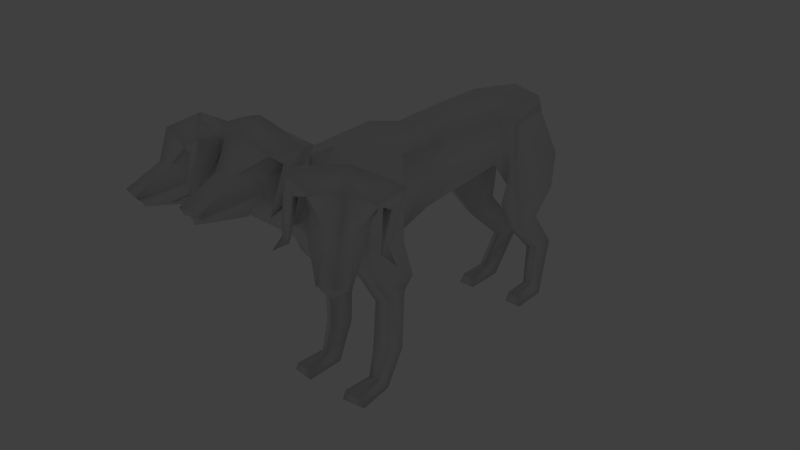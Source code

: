 # Source: cerberus.blend  (saved by Blender 2.62.0; exported with 4.5.12 LTS)
import bpy
from mathutils import Matrix  # noqa: F401  (used for matrix-valued properties, if any)

bpy.ops.wm.read_factory_settings(use_empty=True)
scene = bpy.context.scene
scene.name = 'Scene'

# ---- collections
col_collection_1 = bpy.data.collections.new('Collection 1'); scene.collection.children.link(col_collection_1)
col_collection_2 = bpy.data.collections.new('Collection 2'); scene.collection.children.link(col_collection_2)
col_collection_10 = bpy.data.collections.new('Collection 10'); scene.collection.children.link(col_collection_10)
col_collection_10.hide_render = True
col_collection_10.hide_viewport = True

# ---- materials (node trees are filled in below, after node groups)
mat_material_001 = bpy.data.materials.new('Material.001')
mat_material_001.alpha_threshold = 0.0
mat_material_001.use_transparent_shadow = False
mat_material_001.roughness = 0.5
mat_material_001.line_color = (0.0, 0.0, 0.0, 1.0)

# ---- material node trees

# ---- world
world_world = bpy.data.worlds.new('World'); scene.world = world_world
world_world.color = (0.05088, 0.05088, 0.05088)
world_world.use_sun_shadow = False
world_world.sun_shadow_jitter_overblur = 0.0
world_world.cycles.sampling_method = 'MANUAL'
world_world.cycles.sample_map_resolution = 256

# ---- cameras
cam_camera = bpy.data.cameras.new('Camera')
cam_camera.clip_end = 100.0
cam_camera.lens = 35.0
cam_camera.sensor_width = 32.0
cam_camera.sensor_height = 18.0
cam_camera.ortho_scale = 7.314
cam_camera.dof.focus_distance = 0.0
cam_camera.dof.aperture_fstop = 128.0

# ---- lights
light_lamp = bpy.data.lights.new('Lamp', 'POINT')
light_lamp.transmission_factor = 0.0
light_lamp.cutoff_distance = 30.0
light_lamp.energy = 100.0
light_lamp.shadow_buffer_clip_start = 1.001
light_lamp.shadow_soft_size = 1.0
light_lamp.shadow_maximum_resolution = 0.006
light_lamp.use_absolute_resolution = True
light_lamp.cycles.use_multiple_importance_sampling = False

# ---- meshes
me_cube_004 = bpy.data.meshes.new('Cube.004')
me_cube_004.from_pydata([(-6.439, 13.5, -2.905), (6.439, 13.5, -2.905), (-6.413, 15.25, 6.134), (6.413, 15.25, 6.134), (-4.324, 23.99, 6.424), (4.324, 23.99, 6.424), (-3.812, 24.55, 0.6046), (3.812, 24.55, 0.6046), (-8.151, 23.22, -0.3001), (8.151, 23.22, -0.3001), (-5.658, 22.54, 5.671), (5.658, 22.54, 5.671), (-6.088, 16.13, 5.598), (6.088, 16.13, 5.598), (-7.736, 14.13, -3.432), (7.736, 14.13, -3.432), (-5.11, 19.37, -12.48), (5.11, 19.37, -12.48), (-5.839, 22.65, -11.21), (5.839, 22.65, -11.21), (-3.238, 23.59, -10.82), (3.238, 23.59, -10.82), (-3.69, 18.94, -12.73), (3.69, 18.94, -12.73), (-3.994, 23.17, -23.78), (3.994, 23.17, -23.78), (-3.545, 25.85, -25.97), (3.545, 25.85, -25.97), (-5.772, 25.27, -25.97), (5.772, 25.27, -25.97), (-5.149, 23.51, -23.91), (5.149, 23.51, -23.91), (-5.35, 19.51, -24.17), (5.35, 19.51, -24.17), (-6.12, 19.36, -25.97), (6.12, 19.36, -25.97), (-3.358, 19.39, -25.97), (3.358, 19.39, -25.97), (-3.755, 19.57, -24.25), (3.755, 19.57, -24.25), (-2.357, 29.72, -17.94), (2.357, 29.72, -17.94), (-2.874, 25.15, -18.37), (2.874, 25.15, -18.37), (-4.923, 28.55, -17.9), (4.923, 28.55, -17.9), (-4.217, 25.78, -18.28), (4.217, 25.78, -18.28), (-4.725, 14.95, -7.004), (4.725, 14.95, -7.004), (-7.473, 15.78, -6.852), (7.473, 15.78, -6.852), (-8.276, 22.52, -5.568), (8.276, 22.52, -5.568), (-3.256, 24.3, -5.639), (3.256, 24.3, -5.639), (2.764, -18.5, -2.973), (0.0, -18.48, -3.82), (0.0, -13.92, 8.659), (0.0, -7.914, 10.44), (0.0, -5.341, -5.901), (-5.728, -7.866, 7.3), (5.728, -7.866, 7.3), (-4.095, -6.703, -4.315), (4.095, -6.703, -4.315), (-5.456, 11.64, 0.3355), (5.456, 11.64, 0.3355), (-5.301, 12.62, 7.188), (5.301, 12.62, 7.188), (0.0, 14.27, -1.359), (0.0, 13.48, 9.977), (-8.494, -10.59, -2.834), (8.494, -10.59, -2.834), (-7.302, -9.464, 4.267), (7.302, -9.464, 4.267), (-6.903, -15.88, 5.517), (6.903, -15.88, 5.517), (-7.882, -16.22, -2.096), (7.882, -16.22, -2.096), (-6.238, -10.86, -12.26), (6.238, -10.86, -12.26), (-6.545, -8.373, -11.34), (6.545, -8.373, -11.34), (-3.814, -7.805, -11.22), (3.814, -7.805, -11.22), (-4.307, -11.54, -12.49), (4.307, -11.54, -12.49), (-4.196, -12.83, -23.72), (4.196, -12.83, -23.72), (-3.619, -10.87, -25.73), (3.619, -10.87, -25.73), (-5.913, -10.97, -25.73), (5.913, -10.97, -25.73), (-5.585, -12.39, -23.97), (5.585, -12.39, -23.97), (-6.099, -16.61, -24.33), (6.099, -16.61, -24.33), (-6.795, -16.52, -25.73), (6.795, -16.52, -25.73), (-3.246, -16.98, -25.73), (3.246, -16.98, -25.73), (-3.649, -16.8, -24.15), (3.649, -16.8, -24.15), (-3.5, -8.516, -19.91), (3.5, -8.516, -19.91), (-4.025, -11.83, -19.77), (4.025, -11.83, -19.77), (-6.79, -9.028, -19.69), (6.79, -9.028, -19.69), (-6.001, -10.9, -19.7), (6.001, -10.9, -19.7), (-4.073, -15.43, -5.886), (4.073, -15.43, -5.886), (-7.225, -14.11, -7.79), (7.225, -14.11, -7.79), (-8.797, -9.256, -7.801), (8.797, -9.256, -7.801), (-3.631, -7.232, -8.781), (3.631, -7.232, -8.781), (-2.426, 24.87, -0.3242), (2.426, 24.87, -0.3242), (-3.702, 24.53, 7.261), (3.702, 24.53, 7.261), (0.0, 25.22, -0.3685), (0.0, 23.42, 8.659), (0.0, 25.05, 7.723), (0.0, 25.44, 4.032), (-2.002, 24.95, 7.094), (2.002, 24.95, 7.094), (-2.088, 25.57, 4.263), (2.088, 25.57, 4.263), (-1.441, 27.87, 2.048), (1.441, 27.87, 2.048), (-1.121, 29.08, 3.006), (1.121, 29.08, 3.006), (0.0, 27.19, 2.126), (0.0, 29.34, 3.299), (0.0, 32.95, -6.967), (0.0, 31.63, -7.082), (-0.6403, 32.68, -6.945), (0.6403, 32.68, -6.945), (-0.7614, 32.07, -7.177), (0.7614, 32.07, -7.177), (-5.286, 2.419, 0.2233), (5.286, 2.419, 0.2233), (-4.69, 1.206, 6.688), (4.69, 1.206, 6.688), (0.0, 2.807, -5.234), (0.0, 1.065, 8.239), (3.867, -22.26, 9.351), (3.266, -27.68, 7.733), (1.543, -29.83, 9.984), (3.802, -27.11, 11.96), (1.84, -34.99, 6.734), (1.349, -35.27, 7.048), (0.0, -29.59, 14.35), (3.322e-07, -35.96, 6.767), (2.933, -27.05, 10.86), (2.073, -28.44, 10.01), (3.09, -27.23, 9.726), (3.914, -25.71, 10.35), (1.518, -35.15, 6.717), (0.0, -35.34, 6.94), (0.9603, -34.32, 5.472), (1.876, -29.05, 4.878), (3.151, -24.67, 14.34), (0.0, -25.05, 15.32), (2.637, -22.78, 12.04), (0.0, -23.09, 13.83), (5.416, -21.97, 12.27), (6.582, -24.42, 12.99), (5.225, -26.35, 11.19), (4.622, -23.43, 10.04), (5.358, -27.36, 6.021), (4.903, -27.97, 6.334), (5.545, -27.94, 6.744), (5.826, -27.3, 6.558), (6.628, -29.68, 6.328), (0.0, -17.7, 8.595), (3.411, -21.59, 5.068), (3.567, -23.88, 2.544), (0.0, -22.48, 0.3228), (8.42, -22.79, 0.5759), (4.684, -23.47, 3.049), (9.638, -19.53, 0.7618), (5.339, -21.85, 5.439), (8.999, -17.93, 3.745), (0.0, -20.45, 11.12), (7.169, -19.09, 5.251), (-4.863, -16.73, 6.985), (4.863, -16.73, 6.985), (-7.169, -19.09, 5.251), (-8.999, -17.93, 3.745), (-5.339, -21.85, 5.439), (-9.638, -19.53, 0.7618), (-4.684, -23.47, 3.049), (-8.42, -22.79, 0.5759), (-3.567, -23.88, 2.544), (-3.411, -21.59, 5.068), (0.0, -27.12, 4.97), (-6.628, -29.68, 6.328), (-5.826, -27.3, 6.558), (-5.545, -27.94, 6.744), (-4.903, -27.97, 6.334), (-5.358, -27.36, 6.021), (-4.622, -23.43, 10.04), (-5.225, -26.35, 11.19), (-6.582, -24.42, 12.99), (-5.416, -21.97, 12.27), (-2.637, -22.78, 12.04), (-3.151, -24.67, 14.34), (0.0, -28.96, 4.439), (-1.876, -29.05, 4.878), (0.0, -34.81, 5.22), (-0.9603, -34.32, 5.472), (-1.518, -35.15, 6.717), (0.0, -28.11, 6.747), (-3.914, -25.71, 10.35), (-3.09, -27.23, 9.726), (-2.073, -28.44, 10.01), (-2.933, -27.05, 10.86), (6.344e-07, -36.5, 7.865), (6.344e-07, -31.52, 10.41), (-1.349, -35.27, 7.048), (-1.84, -34.99, 6.734), (-3.802, -27.11, 11.96), (-1.543, -29.83, 9.984), (-3.266, -27.68, 7.733), (-3.867, -22.26, 9.351), (-2.764, -18.5, -2.973), (6.811, -24.69, 7.997), (10.52, -28.06, 5.308), (13.74, -28.37, 6.785), (10.84, -28.09, 9.591), (16.25, -32.18, 2.718), (16.85, -32.03, 2.886), (16.06, -28.47, 6.61), (18.83, -31.95, 3.213), (11.11, -27.42, 8.391), (12.43, -27.77, 7.159), (10.84, -27.64, 7.291), (9.394, -27.16, 8.321), (12.79, -26.03, 3.715), (16.57, -32.06, 2.618), (16.07, -31.06, 1.475), (17.0, -30.73, 0.9744), (11.68, -28.0, 2.051), (12.79, -26.6, 1.323), (10.21, -25.93, 12.24), (8.689, -24.21, 10.29), (6.292, -25.62, 11.14), (7.363, -28.18, 11.58), (9.152, -28.55, 9.237), (7.267, -26.05, 8.568), (8.44, -29.3, 4.069), (9.246, -29.41, 4.179), (8.894, -29.85, 4.69), (8.218, -29.6, 4.679), (9.239, -31.84, 4.145), (11.66, -25.31, 2.184), (8.657, -20.69, 9.391), (18.29, -22.42, 1.883), (16.17, -21.32, 2.69), (16.47, -21.97, 2.797), (15.94, -22.44, 2.505), (15.76, -21.69, 2.24), (13.58, -19.49, 6.99), (16.29, -21.13, 7.453), (16.35, -18.83, 9.329), (13.69, -17.92, 9.29), (11.16, -22.58, 11.51), (12.29, -20.47, 9.394), (12.88, -23.98, 12.59), (14.52, -21.46, 11.17), (14.24, -25.33, 1.41), (17.38, -29.7, 1.147), (17.8, -31.12, 2.537), (18.64, -29.9, 2.099), (14.74, -21.6, 6.985), (15.06, -23.25, 6.236), (15.27, -24.83, 6.451), (15.12, -23.25, 7.389), (18.18, -31.56, 2.253), (15.74, -27.16, 10.79), (18.69, -30.11, 2.426), (18.76, -29.56, 2.09), (16.03, -22.68, 8.293), (15.85, -26.18, 6.258), (14.98, -23.42, 4.192), (12.09, -19.2, 6.677), (-12.09, -19.2, 6.677), (-14.98, -23.42, 4.192), (-15.85, -26.18, 6.258), (-16.03, -22.68, 8.293), (-18.76, -29.56, 2.09), (-18.69, -30.11, 2.426), (-15.74, -27.16, 10.79), (-18.18, -31.56, 2.253), (-15.12, -23.25, 7.389), (-15.27, -24.83, 6.451), (-15.06, -23.25, 6.236), (-14.74, -21.6, 6.985), (-18.64, -29.9, 2.099), (-17.8, -31.12, 2.537), (-17.38, -29.7, 1.147), (-14.24, -25.33, 1.41), (-14.52, -21.46, 11.17), (-12.88, -23.98, 12.59), (-12.29, -20.47, 9.394), (-11.16, -22.58, 11.51), (-13.69, -17.92, 9.29), (-16.35, -18.83, 9.329), (-16.29, -21.13, 7.453), (-13.58, -19.49, 6.99), (-15.76, -21.69, 2.24), (-15.94, -22.44, 2.505), (-16.47, -21.97, 2.797), (-16.17, -21.32, 2.69), (-18.29, -22.42, 1.883), (-8.657, -20.69, 9.391), (-11.66, -25.31, 2.184), (-9.238, -31.84, 4.145), (-8.217, -29.6, 4.679), (-8.894, -29.85, 4.69), (-9.246, -29.41, 4.179), (-8.44, -29.3, 4.069), (-7.267, -26.05, 8.568), (-9.151, -28.55, 9.237), (-7.363, -28.18, 11.58), (-6.291, -25.62, 11.14), (-8.689, -24.21, 10.29), (-10.21, -25.93, 12.24), (-12.79, -26.6, 1.323), (-11.68, -28.0, 2.051), (-17.0, -30.73, 0.9744), (-16.07, -31.06, 1.475), (-16.57, -32.06, 2.618), (-12.79, -26.03, 3.715), (-9.394, -27.16, 8.321), (-10.84, -27.64, 7.291), (-12.43, -27.77, 7.159), (-11.11, -27.42, 8.391), (-18.83, -31.95, 3.213), (-16.06, -28.47, 6.61), (-16.85, -32.03, 2.886), (-16.25, -32.18, 2.718), (-10.84, -28.09, 9.591), (-13.74, -28.37, 6.785), (-10.52, -28.06, 5.308), (-6.811, -24.69, 7.997)], [], [(10, 4, 6, 8), (7, 5, 11, 9), (12, 2, 4, 10), (5, 3, 13, 11), (14, 0, 2, 12), (3, 1, 15, 13), (8, 14, 12, 10), (13, 15, 9, 11), (38, 24, 30, 32), (31, 25, 39, 33), (32, 30, 28, 34), (29, 31, 33, 35), (34, 28, 26, 36), (27, 29, 35, 37), (36, 26, 24, 38), (25, 27, 37, 39), (34, 36, 38, 32), (39, 37, 35, 33), (42, 40, 20, 22), (21, 41, 43, 23), (24, 26, 40, 42), (41, 27, 25, 43), (40, 44, 18, 20), (19, 45, 41, 21), (26, 28, 44, 40), (45, 29, 27, 41), (44, 46, 16, 18), (17, 47, 45, 19), (28, 30, 46, 44), (47, 31, 29, 45), (46, 42, 22, 16), (23, 43, 47, 17), (30, 24, 42, 46), (43, 25, 31, 47), (0, 14, 50, 48), (51, 15, 1, 49), (16, 22, 48, 50), (49, 23, 17, 51), (52, 50, 14, 8), (15, 51, 53, 9), (18, 16, 50, 52), (51, 17, 19, 53), (54, 52, 8, 6), (9, 53, 55, 7), (20, 18, 52, 54), (53, 19, 21, 55), (6, 0, 48, 54), (49, 1, 7, 55), (22, 20, 54, 48), (55, 21, 23, 49), (60, 57, 229, 63), (56, 57, 60, 64), (73, 61, 63, 71), (64, 62, 74, 72), (71, 77, 75, 73), (76, 78, 72, 74), (101, 87, 93, 95), (94, 88, 102, 96), (95, 93, 91, 97), (92, 94, 96, 98), (97, 91, 89, 99), (90, 92, 98, 100), (99, 89, 87, 101), (88, 90, 100, 102), (97, 99, 101, 95), (102, 100, 98, 96), (105, 103, 83, 85), (84, 104, 106, 86), (87, 89, 103, 105), (104, 90, 88, 106), (103, 107, 81, 83), (82, 108, 104, 84), (89, 91, 107, 103), (108, 92, 90, 104), (107, 109, 79, 81), (80, 110, 108, 82), (91, 93, 109, 107), (110, 94, 92, 108), (109, 105, 85, 79), (86, 106, 110, 80), (93, 87, 105, 109), (106, 88, 94, 110), (113, 111, 229, 77), (56, 112, 114, 78), (79, 85, 111, 113), (112, 86, 80, 114), (115, 113, 77, 71), (78, 114, 116, 72), (81, 79, 113, 115), (114, 80, 82, 116), (117, 115, 71, 63), (72, 116, 118, 64), (83, 81, 115, 117), (116, 82, 84, 118), (63, 229, 111, 117), (112, 56, 64, 118), (85, 83, 117, 111), (118, 84, 86, 112), (123, 69, 65, 119), (66, 69, 123, 120), (121, 67, 70, 124), (70, 68, 122, 124), (121, 4, 2, 67), (3, 5, 122, 68), (119, 6, 4, 121), (5, 7, 120, 122), (0, 6, 119, 65), (120, 7, 1, 66), (0, 65, 67, 2), (68, 66, 1, 3), (127, 121, 124, 125), (124, 122, 128, 125), (126, 123, 119, 129), (120, 123, 126, 130), (129, 119, 121, 127), (122, 120, 130, 128), (131, 129, 127, 133), (128, 130, 132, 134), (135, 126, 129, 131), (130, 126, 135, 132), (133, 127, 125, 136), (125, 128, 134, 136), (139, 133, 136, 137), (136, 134, 140, 137), (138, 135, 131, 141), (132, 135, 138, 142), (141, 131, 133, 139), (134, 132, 142, 140), (137, 138, 141, 139), (142, 138, 137, 140), (145, 143, 63, 61), (64, 144, 146, 62), (67, 65, 143, 145), (144, 66, 68, 146), (143, 147, 60, 63), (60, 147, 144, 64), (65, 69, 147, 143), (147, 69, 66, 144), (148, 145, 61, 59), (62, 146, 148, 59), (70, 67, 145, 148), (146, 68, 70, 148), (151, 154, 153, 150), (151, 222, 221, 154), (151, 152, 155, 222), (153, 154, 221, 156), (152, 157, 160, 149), (151, 158, 157, 152), (150, 159, 158, 151), (149, 160, 159, 150), (160, 157, 158, 159), (150, 153, 156, 216), (150, 216, 162, 161), (162, 213, 163, 161), (213, 211, 164, 163), (150, 161, 163, 164), (152, 165, 166, 155), (165, 167, 168, 166), (167, 169, 172, 149), (165, 170, 169, 167), (152, 171, 170, 165), (149, 172, 171, 152), (172, 173, 174, 171), (171, 174, 175, 170), (170, 175, 176, 169), (169, 176, 173, 172), (173, 177, 174), (173, 176, 177), (175, 177, 176), (174, 177, 175), (150, 164, 211, 199), (150, 180, 179, 149), (199, 181, 180, 150), (56, 180, 181, 57), (76, 186, 184, 78), (179, 180, 183, 185), (56, 78, 184, 182), (149, 187, 168, 167), (149, 179, 178, 187), (186, 76, 190, 188), (188, 190, 179, 185), (75, 189, 61, 73), (62, 190, 76, 74), (58, 178, 179, 190), (189, 58, 59, 61), (59, 58, 190, 62), (58, 189, 198, 178), (228, 187, 178, 198), (228, 209, 168, 187), (229, 57, 181, 197), (199, 227, 197, 181), (227, 228, 198, 197), (227, 199, 211, 212), (203, 202, 200), (202, 201, 200), (204, 200, 201), (204, 203, 200), (208, 205, 204, 201), (207, 208, 201, 202), (206, 207, 202, 203), (205, 206, 203, 204), (228, 225, 206, 205), (225, 210, 207, 206), (210, 209, 208, 207), (209, 228, 205, 208), (210, 166, 168, 209), (225, 155, 166, 210), (227, 212, 214, 215), (213, 214, 212, 211), (162, 215, 214, 213), (227, 215, 162, 216), (227, 216, 156, 224), (217, 218, 219, 220), (228, 227, 218, 217), (227, 226, 219, 218), (226, 225, 220, 219), (225, 228, 217, 220), (224, 156, 221, 223), (226, 222, 155, 225), (226, 223, 221, 222), (226, 227, 224, 223), (189, 191, 193, 198), (75, 192, 191, 189), (193, 195, 197, 198), (182, 183, 180, 56), (75, 77, 194, 192), (77, 229, 196, 194), (195, 196, 229, 197), (232, 231, 234, 235), (232, 235, 237, 236), (232, 236, 283, 233), (234, 282, 237, 235), (233, 230, 241, 238), (232, 233, 238, 239), (231, 232, 239, 240), (230, 231, 240, 241), (241, 240, 239, 238), (231, 242, 282, 234), (231, 243, 276, 242), (276, 243, 244, 245), (245, 244, 246, 247), (231, 246, 244, 243), (233, 283, 272, 248), (248, 272, 270, 249), (249, 230, 253, 250), (248, 249, 250, 251), (233, 248, 251, 252), (230, 233, 252, 253), (253, 252, 255, 254), (252, 251, 256, 255), (251, 250, 257, 256), (250, 253, 254, 257), (254, 255, 258), (254, 258, 257), (256, 257, 258), (255, 256, 258), (231, 259, 247, 246), (231, 230, 185, 183), (259, 231, 183, 182), (230, 249, 270, 260), (230, 260, 188, 185), (289, 186, 188, 260), (289, 260, 270, 271), (259, 182, 184, 288), (288, 184, 186, 289), (288, 274, 247, 259), (264, 261, 263), (263, 261, 262), (265, 262, 261), (265, 261, 264), (269, 262, 265, 266), (268, 263, 262, 269), (267, 264, 263, 268), (266, 265, 264, 267), (289, 266, 267, 286), (286, 267, 268, 273), (273, 268, 269, 271), (271, 269, 266, 289), (273, 271, 270, 272), (286, 273, 272, 283), (288, 277, 275, 274), (245, 247, 274, 275), (276, 245, 275, 277), (288, 242, 276, 277), (288, 285, 282, 242), (278, 281, 280, 279), (289, 278, 279, 288), (288, 279, 280, 287), (287, 280, 281, 286), (286, 281, 278, 289), (285, 284, 237, 282), (287, 286, 283, 236), (287, 236, 237, 284), (287, 284, 285, 288), (292, 291, 294, 295), (292, 295, 342, 343), (292, 343, 296, 293), (294, 297, 342, 295), (293, 290, 301, 298), (292, 293, 298, 299), (291, 292, 299, 300), (290, 291, 300, 301), (301, 300, 299, 298), (291, 337, 297, 294), (291, 302, 303, 337), (303, 302, 304, 334), (334, 304, 305, 332), (291, 305, 304, 302), (293, 296, 307, 306), (306, 307, 309, 308), (308, 290, 313, 310), (306, 308, 310, 311), (293, 306, 311, 312), (290, 293, 312, 313), (313, 312, 315, 314), (312, 311, 316, 315), (311, 310, 317, 316), (310, 313, 314, 317), (314, 315, 318), (314, 318, 317), (316, 317, 318), (315, 316, 318), (291, 320, 332, 305), (291, 290, 192, 194), (320, 291, 194, 196), (290, 308, 309, 319), (290, 319, 191, 192), (349, 193, 191, 319), (349, 319, 309, 330), (320, 196, 195, 348), (348, 195, 193, 349), (348, 333, 332, 320), (324, 321, 323), (323, 321, 322), (325, 322, 321), (325, 321, 324), (329, 322, 325, 326), (328, 323, 322, 329), (327, 324, 323, 328), (326, 325, 324, 327), (349, 326, 327, 346), (346, 327, 328, 331), (331, 328, 329, 330), (330, 329, 326, 349), (331, 330, 309, 307), (346, 331, 307, 296), (348, 336, 335, 333), (334, 332, 333, 335), (303, 334, 335, 336), (348, 337, 303, 336), (348, 345, 297, 337), (338, 341, 340, 339), (349, 338, 339, 348), (348, 339, 340, 347), (347, 340, 341, 346), (346, 341, 338, 349), (345, 344, 342, 297), (347, 346, 296, 343), (347, 343, 342, 344), (347, 344, 345, 348)])
me_cube_004.polygons.foreach_set('use_smooth', [True] * 360)
_uv = me_cube_004.uv_layers.new(name='UVTex')
_uv.uv.foreach_set('vector', [0.4092, 0.4464, 0.435, 0.4471, 0.3997, 0.5202, 0.3567, 0.4878, 0.5993, 0.5202, 0.5641, 0.447, 0.5898, 0.4464, 0.6424, 0.4878, 0.3792, 0.4093, 0.3938, 0.3918, 0.435, 0.4471, 0.4092, 0.4464, 0.5641, 0.447, 0.6052, 0.3918, 0.6198, 0.4093, 0.5898, 0.4464, 0.2993, 0.4547, 0.2604, 0.4173, 0.3938, 0.3918, 0.3792, 0.4093, 0.6052, 0.3918, 0.7387, 0.4173, 0.6998, 0.4547, 0.6198, 0.4093, 0.3567, 0.4878, 0.2993, 0.4547, 0.3792, 0.4093, 0.4092, 0.4464, 0.6198, 0.4093, 0.6998, 0.4547, 0.6424, 0.4878, 0.5898, 0.4464, 0.07909, 0.7429, 0.09654, 0.7069, 0.1224, 0.7254, 0.09692, 0.7467, 0.8767, 0.7254, 0.9025, 0.7069, 0.92, 0.7429, 0.9021, 0.7467, 0.09692, 0.7467, 0.1224, 0.7254, 0.1343, 0.7463, 0.09791, 0.7624, 0.8648, 0.7464, 0.8767, 0.7254, 0.9021, 0.7467, 0.9012, 0.7625, 0.09791, 0.7624, 0.1343, 0.7463, 0.1491, 0.7734, 0.1189, 0.7966, 0.85, 0.7734, 0.8648, 0.7464, 0.9012, 0.7625, 0.8802, 0.7966, 0.06662, 0.7403, 0.05943, 0.7078, 0.09654, 0.7069, 0.07909, 0.7429, 0.9025, 0.7069, 0.9397, 0.7079, 0.9325, 0.7403, 0.92, 0.7429, 0.09791, 0.7624, 0.06883, 0.7513, 0.07909, 0.7429, 0.09692, 0.7467, 0.92, 0.7429, 0.9302, 0.7513, 0.9012, 0.7625, 0.9021, 0.7467, 0.1576, 0.6218, 0.1321, 0.5935, 0.1807, 0.551, 0.2011, 0.5731, 0.8184, 0.5511, 0.867, 0.5935, 0.8414, 0.6218, 0.798, 0.5731, 0.09654, 0.7069, 0.05943, 0.7078, 0.1321, 0.5935, 0.1576, 0.6218, 0.867, 0.5935, 0.9397, 0.7079, 0.9025, 0.7069, 0.8414, 0.6218, 0.2327, 0.6697, 0.2037, 0.6528, 0.2449, 0.583, 0.2621, 0.6086, 0.7542, 0.5831, 0.7954, 0.6528, 0.7664, 0.6697, 0.737, 0.6086, 0.1491, 0.7734, 0.1343, 0.7463, 0.2037, 0.6528, 0.2327, 0.6697, 0.7954, 0.6528, 0.8648, 0.7464, 0.85, 0.7734, 0.7664, 0.6697, 0.2037, 0.6528, 0.1794, 0.6394, 0.2204, 0.5781, 0.2449, 0.583, 0.7787, 0.5781, 0.8197, 0.6394, 0.7954, 0.6528, 0.7542, 0.5831, 0.1343, 0.7463, 0.1224, 0.7254, 0.1794, 0.6394, 0.2037, 0.6528, 0.8197, 0.6394, 0.8767, 0.7254, 0.8648, 0.7464, 0.7954, 0.6528, 0.1794, 0.6394, 0.1576, 0.6218, 0.2011, 0.5731, 0.2204, 0.5781, 0.798, 0.5731, 0.8414, 0.6218, 0.8197, 0.6394, 0.7787, 0.5781, 0.1224, 0.7254, 0.09654, 0.7069, 0.1576, 0.6218, 0.1794, 0.6394, 0.8414, 0.6218, 0.9025, 0.7069, 0.8767, 0.7254, 0.8197, 0.6394, 0.2604, 0.4173, 0.2993, 0.4547, 0.2697, 0.5044, 0.2325, 0.4909, 0.7206, 0.4897, 0.6998, 0.4547, 0.7387, 0.4173, 0.7583, 0.469, 0.2204, 0.5781, 0.2011, 0.5731, 0.2325, 0.4909, 0.2697, 0.5044, 0.7583, 0.469, 0.798, 0.5731, 0.7787, 0.5781, 0.7206, 0.4897, 0.3003, 0.5294, 0.2697, 0.5044, 0.2993, 0.4547, 0.3567, 0.4878, 0.6998, 0.4547, 0.7206, 0.4897, 0.6821, 0.517, 0.6424, 0.4878, 0.2449, 0.583, 0.2204, 0.5781, 0.2697, 0.5044, 0.3003, 0.5294, 0.7206, 0.4897, 0.7787, 0.5781, 0.7542, 0.5831, 0.6821, 0.517, 0.3214, 0.5823, 0.3003, 0.5294, 0.3567, 0.4878, 0.3997, 0.5202, 0.6424, 0.4878, 0.6821, 0.517, 0.6777, 0.5823, 0.5993, 0.5202, 0.2621, 0.6086, 0.2449, 0.583, 0.3003, 0.5294, 0.3214, 0.5823, 0.6821, 0.517, 0.7542, 0.5831, 0.737, 0.6086, 0.6777, 0.5823, 0.1838, 0.4002, 0.2604, 0.4173, 0.2325, 0.4909, 0.183, 0.4893, 0.7583, 0.469, 0.7387, 0.4173, 0.8153, 0.4002, 0.8161, 0.4893, 0.2011, 0.5731, 0.1807, 0.551, 0.183, 0.4893, 0.2325, 0.4909, 0.8161, 0.4893, 0.8184, 0.5511, 0.798, 0.5731, 0.7583, 0.469, 0.2268, 0.01758, 0.2935, 0.05291, 0.2813, 0.07805, 0.2128, 0.07063, 0.7178, 0.07805, 0.7056, 0.05291, 0.7724, 0.01758, 0.7864, 0.07063, 0.3945, 0.2064, 0.4087, 0.2457, 0.2916, 0.211, 0.3116, 0.1699, 0.7075, 0.211, 0.5901, 0.2456, 0.6044, 0.2063, 0.6875, 0.1699, 0.3116, 0.1699, 0.3193, 0.131, 0.4011, 0.1701, 0.3945, 0.2064, 0.5978, 0.1701, 0.6798, 0.131, 0.6875, 0.1699, 0.6044, 0.2063, 0.0201, 0.2211, 0.05466, 0.2127, 0.06248, 0.2319, 0.03229, 0.2431, 0.9367, 0.2319, 0.9445, 0.2127, 0.9791, 0.2211, 0.9669, 0.2431, 0.03229, 0.2431, 0.06248, 0.2319, 0.06178, 0.2535, 0.02434, 0.2545, 0.9374, 0.2535, 0.9367, 0.2319, 0.9669, 0.2431, 0.9748, 0.2545, 0.02434, 0.2545, 0.06178, 0.2535, 0.06062, 0.28, 0.03387, 0.2919, 0.9386, 0.2801, 0.9374, 0.2535, 0.9748, 0.2545, 0.9653, 0.2919, 0.01057, 0.2172, 0.03016, 0.197, 0.05466, 0.2127, 0.0201, 0.2211, 0.9445, 0.2127, 0.969, 0.197, 0.9886, 0.2173, 0.9791, 0.2211, 0.02434, 0.2545, 0.009595, 0.2211, 0.0201, 0.2211, 0.03229, 0.2431, 0.9791, 0.2211, 0.9896, 0.2211, 0.9748, 0.2545, 0.9669, 0.2431, 0.107, 0.1892, 0.09, 0.1617, 0.1797, 0.1291, 0.1881, 0.1586, 0.8194, 0.1291, 0.9092, 0.1617, 0.8921, 0.1892, 0.811, 0.1586, 0.05466, 0.2127, 0.03016, 0.197, 0.09, 0.1617, 0.107, 0.1892, 0.9092, 0.1617, 0.969, 0.197, 0.9445, 0.2127, 0.8921, 0.1892, 0.1321, 0.2729, 0.1304, 0.2334, 0.2143, 0.1916, 0.2209, 0.2251, 0.7848, 0.1916, 0.8688, 0.2334, 0.8671, 0.273, 0.7782, 0.2251, 0.06062, 0.28, 0.06178, 0.2535, 0.1304, 0.2334, 0.1321, 0.2729, 0.8688, 0.2334, 0.9374, 0.2535, 0.9386, 0.2801, 0.8671, 0.273, 0.1304, 0.2334, 0.1199, 0.212, 0.1984, 0.1759, 0.2143, 0.1916, 0.8007, 0.1759, 0.8792, 0.212, 0.8688, 0.2334, 0.7848, 0.1916, 0.06178, 0.2535, 0.06248, 0.2319, 0.1199, 0.212, 0.1304, 0.2334, 0.8792, 0.212, 0.9367, 0.2319, 0.9374, 0.2535, 0.8688, 0.2334, 0.1199, 0.212, 0.107, 0.1892, 0.1881, 0.1586, 0.1984, 0.1759, 0.811, 0.1586, 0.8921, 0.1892, 0.8792, 0.212, 0.8007, 0.1759, 0.06248, 0.2319, 0.05466, 0.2127, 0.107, 0.1892, 0.1199, 0.212, 0.8921, 0.1892, 0.9445, 0.2127, 0.9367, 0.2319, 0.8792, 0.212, 0.2534, 0.1423, 0.2542, 0.1052, 0.2813, 0.07805, 0.3193, 0.131, 0.7178, 0.07805, 0.7449, 0.1053, 0.7457, 0.1423, 0.6798, 0.131, 0.1984, 0.1759, 0.1881, 0.1586, 0.2542, 0.1052, 0.2534, 0.1423, 0.7449, 0.1053, 0.811, 0.1586, 0.8007, 0.1759, 0.7457, 0.1423, 0.2595, 0.1761, 0.2534, 0.1423, 0.3193, 0.131, 0.3116, 0.1699, 0.6798, 0.131, 0.7457, 0.1423, 0.7397, 0.1761, 0.6875, 0.1699, 0.2143, 0.1916, 0.1984, 0.1759, 0.2534, 0.1423, 0.2595, 0.1761, 0.7457, 0.1423, 0.8007, 0.1759, 0.7848, 0.1916, 0.7397, 0.1761, 0.2456, 0.2254, 0.2595, 0.1761, 0.3116, 0.1699, 0.2916, 0.211, 0.6875, 0.1699, 0.7397, 0.1761, 0.7535, 0.2254, 0.7075, 0.211, 0.2209, 0.2251, 0.2143, 0.1916, 0.2595, 0.1761, 0.2456, 0.2254, 0.7397, 0.1761, 0.7848, 0.1916, 0.7782, 0.2251, 0.7535, 0.2254, 0.2128, 0.07063, 0.2813, 0.07805, 0.2542, 0.1052, 0.1952, 0.1095, 0.7449, 0.1053, 0.7178, 0.07805, 0.7864, 0.07063, 0.8039, 0.1095, 0.1881, 0.1586, 0.1797, 0.1291, 0.1952, 0.1095, 0.2542, 0.1052, 0.8039, 0.1095, 0.8194, 0.1291, 0.811, 0.1586, 0.7449, 0.1053, 0.1916, 0.3625, 0.2248, 0.3557, 0.2915, 0.3821, 0.1941, 0.3764, 0.7076, 0.3821, 0.7743, 0.3558, 0.8075, 0.3626, 0.805, 0.3764, 0.4529, 0.4434, 0.4174, 0.3554, 0.4995, 0.3681, 0.4995, 0.4282, 0.4995, 0.3681, 0.5817, 0.3553, 0.5462, 0.4433, 0.4995, 0.4282, 0.4529, 0.4434, 0.435, 0.4471, 0.3938, 0.3918, 0.4174, 0.3554, 0.6052, 0.3918, 0.5641, 0.447, 0.5462, 0.4433, 0.5817, 0.3553, 0.3881, 0.5626, 0.3997, 0.5202, 0.435, 0.4471, 0.4529, 0.4434, 0.5641, 0.447, 0.5993, 0.5202, 0.6109, 0.5626, 0.5462, 0.4433, 0.2604, 0.4173, 0.1838, 0.4002, 0.1941, 0.3764, 0.2915, 0.3821, 0.805, 0.3764, 0.8153, 0.4002, 0.7387, 0.4173, 0.7076, 0.3821, 0.2604, 0.4173, 0.2915, 0.3821, 0.4174, 0.3554, 0.3938, 0.3918, 0.5817, 0.3553, 0.7076, 0.3821, 0.7387, 0.4173, 0.6052, 0.3918, 0.4721, 0.4571, 0.4529, 0.4434, 0.4995, 0.4282, 0.4995, 0.4502, 0.4995, 0.4282, 0.5462, 0.4433, 0.527, 0.4571, 0.4995, 0.4502, 0.4572, 0.5283, 0.3981, 0.5855, 0.3881, 0.5626, 0.4579, 0.4827, 0.6109, 0.5626, 0.601, 0.5855, 0.5419, 0.5283, 0.5412, 0.4827, 0.4579, 0.4827, 0.3881, 0.5626, 0.4529, 0.4434, 0.4721, 0.4571, 0.5462, 0.4433, 0.6109, 0.5626, 0.5412, 0.4827, 0.527, 0.4571, 0.481, 0.5376, 0.4579, 0.4827, 0.4721, 0.4571, 0.4891, 0.5265, 0.527, 0.4571, 0.5412, 0.4827, 0.5181, 0.5376, 0.51, 0.5265, 0.4664, 0.5486, 0.4572, 0.5283, 0.4579, 0.4827, 0.481, 0.5376, 0.5412, 0.4827, 0.5419, 0.5283, 0.5327, 0.5486, 0.5181, 0.5376, 0.4891, 0.5265, 0.4721, 0.4571, 0.4995, 0.4502, 0.4995, 0.5221, 0.4995, 0.4502, 0.527, 0.4571, 0.51, 0.5265, 0.4995, 0.5221, 0.4898, 0.6163, 0.4891, 0.5265, 0.4995, 0.5221, 0.4995, 0.6152, 0.4995, 0.5221, 0.51, 0.5265, 0.5093, 0.6163, 0.4995, 0.6152, 0.4734, 0.62, 0.4664, 0.5486, 0.481, 0.5376, 0.4824, 0.6207, 0.5181, 0.5376, 0.5327, 0.5486, 0.5257, 0.62, 0.5167, 0.6207, 0.4824, 0.6207, 0.481, 0.5376, 0.4891, 0.5265, 0.4898, 0.6163, 0.51, 0.5265, 0.5181, 0.5376, 0.5167, 0.6207, 0.5093, 0.6163, 0.4995, 0.6152, 0.4995, 0.6299, 0.4824, 0.6207, 0.4898, 0.6163, 0.5167, 0.6207, 0.4995, 0.6299, 0.4995, 0.6152, 0.5093, 0.6163, 0.4059, 0.2985, 0.3174, 0.2975, 0.2916, 0.211, 0.4087, 0.2457, 0.7075, 0.211, 0.6816, 0.2975, 0.5931, 0.2984, 0.5901, 0.2456, 0.4174, 0.3554, 0.2915, 0.3821, 0.3174, 0.2975, 0.4059, 0.2985, 0.6816, 0.2975, 0.7076, 0.3821, 0.5817, 0.3553, 0.5931, 0.2984, 0.3174, 0.2975, 0.2316, 0.2905, 0.2326, 0.2329, 0.2916, 0.211, 0.7665, 0.2329, 0.7675, 0.2906, 0.6816, 0.2975, 0.7075, 0.211, 0.2915, 0.3821, 0.2248, 0.3557, 0.2316, 0.2905, 0.3174, 0.2975, 0.7675, 0.2906, 0.7743, 0.3558, 0.7076, 0.3821, 0.6816, 0.2975, 0.4995, 0.3042, 0.4059, 0.2985, 0.4087, 0.2457, 0.4994, 0.2546, 0.5901, 0.2456, 0.5931, 0.2984, 0.4995, 0.3042, 0.4994, 0.2546, 0.4995, 0.3681, 0.4174, 0.3554, 0.4059, 0.2985, 0.4995, 0.3042, 0.5931, 0.2984, 0.5817, 0.3553, 0.4995, 0.3681, 0.4995, 0.3042, 0.5223, 0.849, 0.507, 0.818, 0.5096, 0.8162, 0.5759, 0.8039, 0.5223, 0.849, 0.4995, 0.8515, 0.4995, 0.8214, 0.507, 0.818, 0.5223, 0.849, 0.543, 0.8883, 0.4995, 0.8935, 0.4995, 0.8515, 0.5096, 0.8162, 0.507, 0.818, 0.4995, 0.8214, 0.5001, 0.8163, 0.543, 0.8883, 0.5449, 0.8712, 0.5641, 0.877, 0.6017, 0.8837, 0.5223, 0.849, 0.535, 0.8545, 0.5449, 0.8712, 0.543, 0.8883, 0.5759, 0.8039, 0.5561, 0.8541, 0.535, 0.8545, 0.5223, 0.849, 0.6017, 0.8837, 0.5641, 0.877, 0.5561, 0.8541, 0.5759, 0.8039, 0.5641, 0.877, 0.5449, 0.8712, 0.535, 0.8545, 0.5561, 0.8541, 0.5759, 0.8039, 0.5096, 0.8162, 0.5001, 0.8163, 0.4995, 0.7804, 0.5759, 0.8039, 0.4995, 0.7804, 0.4995, 0.7276, 0.5176, 0.7299, 0.4995, 0.7276, 0.4995, 0.6971, 0.522, 0.7041, 0.5176, 0.7299, 0.5187, 0.6808, 0.5942, 0.6855, 0.579, 0.7223, 0.522, 0.7041, 0.5759, 0.8039, 0.5176, 0.7299, 0.522, 0.7041, 0.579, 0.7223, 0.543, 0.8883, 0.5289, 0.9118, 0.4995, 0.9204, 0.4995, 0.8935, 0.5289, 0.9118, 0.5561, 0.9187, 0.4995, 0.9707, 0.4995, 0.9204, 0.7197, 0.9823, 0.7535, 0.9335, 0.7983, 0.9593, 0.8046, 0.9933, 0.6823, 0.9141, 0.7538, 0.9085, 0.7535, 0.9335, 0.7197, 0.9823, 0.7392, 0.8451, 0.7837, 0.8735, 0.7538, 0.9085, 0.6823, 0.9141, 0.8402, 0.7744, 0.8298, 0.8128, 0.7837, 0.8735, 0.7392, 0.8451, 0.8298, 0.8128, 0.957, 0.8641, 0.9429, 0.8783, 0.7837, 0.8735, 0.7837, 0.8735, 0.9429, 0.8783, 0.9397, 0.9005, 0.7538, 0.9085, 0.7538, 0.9085, 0.9397, 0.9005, 0.9402, 0.9256, 0.7535, 0.9335, 0.7535, 0.9335, 0.9402, 0.9256, 0.9496, 0.9478, 0.7983, 0.9593, 0.957, 0.8641, 0.9976, 0.9111, 0.9429, 0.8783, 0.9496, 0.9478, 0.9402, 0.9256, 0.9976, 0.9111, 0.9397, 0.9005, 0.9976, 0.9111, 0.9402, 0.9256, 0.9429, 0.8783, 0.9976, 0.9111, 0.9397, 0.9005, 0.5759, 0.8039, 0.579, 0.7223, 0.5942, 0.6855, 0.6195, 0.7013, 0.5759, 0.8039, 0.7194, 0.769, 0.6904, 0.8267, 0.6017, 0.8837, 0.6195, 0.7013, 0.7512, 0.6633, 0.7194, 0.769, 0.5759, 0.8039, 0.5266, 0.03414, 0.5246, 0.1016, 0.4993, 0.08279, 0.4996, 0.03232, 0.5978, 0.1701, 0.6071, 0.1234, 0.6413, 0.1116, 0.6798, 0.131, 0.5222, 0.1417, 0.5246, 0.1016, 0.5449, 0.1066, 0.5583, 0.1308, 0.7178, 0.07805, 0.6798, 0.131, 0.6413, 0.1116, 0.6552, 0.07774, 0.6017, 0.8837, 0.592, 0.9886, 0.4995, 0.9707, 0.5561, 0.9187, 0.6017, 0.8837, 0.6904, 0.8267, 0.6721, 0.9726, 0.592, 0.9886, 0.6071, 0.1234, 0.5978, 0.1701, 0.5579, 0.1862, 0.5838, 0.1334, 0.5838, 0.1334, 0.5579, 0.1862, 0.5222, 0.1417, 0.5583, 0.1308, 0.4011, 0.1701, 0.4408, 0.1865, 0.4087, 0.2457, 0.3945, 0.2064, 0.5901, 0.2456, 0.5579, 0.1862, 0.5978, 0.1701, 0.6044, 0.2063, 0.4994, 0.2161, 0.4993, 0.1862, 0.5222, 0.1417, 0.5579, 0.1862, 0.4408, 0.1865, 0.4994, 0.2161, 0.4994, 0.2546, 0.4087, 0.2457, 0.4994, 0.2546, 0.4994, 0.2161, 0.5579, 0.1862, 0.5901, 0.2456, 0.4994, 0.2161, 0.4408, 0.1865, 0.4754, 0.142, 0.4993, 0.1862, 0.3974, 0.8837, 0.4071, 0.9886, 0.327, 0.9726, 0.3086, 0.8267, 0.3974, 0.8837, 0.443, 0.9187, 0.4995, 0.9707, 0.4071, 0.9886, 0.4725, 0.03414, 0.4996, 0.03232, 0.4993, 0.08279, 0.4753, 0.1024, 0.3796, 0.7013, 0.4231, 0.8039, 0.2797, 0.769, 0.2479, 0.6633, 0.4231, 0.8039, 0.3974, 0.8837, 0.3086, 0.8267, 0.2797, 0.769, 0.4231, 0.8039, 0.3796, 0.7013, 0.4048, 0.6855, 0.4201, 0.7223, 0.9429, 0.8781, 0.9398, 0.9003, 0.9977, 0.9108, 0.9398, 0.9003, 0.9403, 0.9254, 0.9977, 0.9108, 0.9497, 0.9476, 0.9977, 0.9108, 0.9403, 0.9254, 0.9569, 0.8639, 0.9429, 0.8781, 0.9977, 0.9108, 0.7536, 0.9336, 0.7985, 0.9593, 0.9497, 0.9476, 0.9403, 0.9254, 0.7539, 0.9086, 0.7536, 0.9336, 0.9403, 0.9254, 0.9398, 0.9003, 0.7837, 0.8736, 0.7539, 0.9086, 0.9398, 0.9003, 0.9429, 0.8781, 0.8298, 0.8129, 0.7837, 0.8736, 0.9429, 0.8781, 0.9569, 0.8639, 0.8401, 0.7745, 0.7392, 0.8453, 0.7837, 0.8736, 0.8298, 0.8129, 0.7392, 0.8453, 0.6824, 0.9143, 0.7539, 0.9086, 0.7837, 0.8736, 0.6824, 0.9143, 0.72, 0.9824, 0.7536, 0.9336, 0.7539, 0.9086, 0.72, 0.9824, 0.8048, 0.9933, 0.7985, 0.9593, 0.7536, 0.9336, 0.4702, 0.9118, 0.4995, 0.9204, 0.4995, 0.9707, 0.443, 0.9187, 0.456, 0.8883, 0.4995, 0.8935, 0.4995, 0.9204, 0.4702, 0.9118, 0.4231, 0.8039, 0.4201, 0.7223, 0.4771, 0.7041, 0.4815, 0.7299, 0.4803, 0.6808, 0.4771, 0.7041, 0.4201, 0.7223, 0.4048, 0.6855, 0.4995, 0.7276, 0.4815, 0.7299, 0.4771, 0.7041, 0.4995, 0.6971, 0.4231, 0.8039, 0.4815, 0.7299, 0.4995, 0.7276, 0.4995, 0.7804, 0.4231, 0.8039, 0.4995, 0.7804, 0.4989, 0.8163, 0.4894, 0.8162, 0.4349, 0.877, 0.4429, 0.8541, 0.464, 0.8545, 0.4541, 0.8712, 0.3974, 0.8837, 0.4231, 0.8039, 0.4429, 0.8541, 0.4349, 0.877, 0.4231, 0.8039, 0.4768, 0.849, 0.464, 0.8545, 0.4429, 0.8541, 0.4768, 0.849, 0.456, 0.8883, 0.4541, 0.8712, 0.464, 0.8545, 0.456, 0.8883, 0.3974, 0.8837, 0.4349, 0.877, 0.4541, 0.8712, 0.4894, 0.8162, 0.4989, 0.8163, 0.4995, 0.8214, 0.492, 0.818, 0.4768, 0.849, 0.4995, 0.8515, 0.4995, 0.8935, 0.456, 0.8883, 0.4768, 0.849, 0.492, 0.818, 0.4995, 0.8214, 0.4995, 0.8515, 0.4768, 0.849, 0.4231, 0.8039, 0.4894, 0.8162, 0.492, 0.818, 0.4408, 0.1865, 0.4154, 0.1334, 0.4408, 0.1308, 0.4754, 0.142, 0.4011, 0.1701, 0.392, 0.1233, 0.4154, 0.1334, 0.4408, 0.1865, 0.4408, 0.1308, 0.4542, 0.1066, 0.4753, 0.1024, 0.4754, 0.142, 0.5547, 0.06454, 0.5449, 0.1066, 0.5246, 0.1016, 0.5266, 0.03414, 0.4011, 0.1701, 0.3193, 0.131, 0.3578, 0.1116, 0.392, 0.1233, 0.3193, 0.131, 0.2813, 0.07805, 0.3439, 0.07773, 0.3578, 0.1116, 0.4542, 0.1066, 0.4445, 0.06454, 0.4725, 0.03414, 0.4753, 0.1024, 0.4768, 0.849, 0.4231, 0.8039, 0.4894, 0.8162, 0.492, 0.818, 0.4768, 0.849, 0.492, 0.818, 0.4995, 0.8214, 0.4995, 0.8515, 0.4768, 0.849, 0.4995, 0.8515, 0.4995, 0.8935, 0.456, 0.8883, 0.4894, 0.8162, 0.4989, 0.8163, 0.4995, 0.8214, 0.492, 0.818, 0.456, 0.8883, 0.3974, 0.8837, 0.4349, 0.877, 0.4541, 0.8712, 0.4768, 0.849, 0.456, 0.8883, 0.4541, 0.8712, 0.464, 0.8545, 0.4231, 0.8039, 0.4768, 0.849, 0.464, 0.8545, 0.4429, 0.8541, 0.3974, 0.8837, 0.4231, 0.8039, 0.4429, 0.8541, 0.4349, 0.877, 0.4349, 0.877, 0.4429, 0.8541, 0.464, 0.8545, 0.4541, 0.8712, 0.4231, 0.8039, 0.4995, 0.7804, 0.4989, 0.8163, 0.4894, 0.8162, 0.4231, 0.8039, 0.4815, 0.7299, 0.4995, 0.7276, 0.4995, 0.7804, 0.4995, 0.7276, 0.4815, 0.7299, 0.4771, 0.7041, 0.4995, 0.6971, 0.4803, 0.6808, 0.4771, 0.7041, 0.4201, 0.7223, 0.4048, 0.6855, 0.4231, 0.8039, 0.4201, 0.7223, 0.4771, 0.7041, 0.4815, 0.7299, 0.456, 0.8883, 0.4995, 0.8935, 0.4995, 0.9204, 0.4702, 0.9118, 0.4702, 0.9118, 0.4995, 0.9204, 0.4995, 0.9707, 0.443, 0.9187, 0.72, 0.9824, 0.8048, 0.9933, 0.7985, 0.9593, 0.7536, 0.9336, 0.6824, 0.9143, 0.72, 0.9824, 0.7536, 0.9336, 0.7539, 0.9086, 0.7392, 0.8453, 0.6824, 0.9143, 0.7539, 0.9086, 0.7837, 0.8736, 0.8401, 0.7745, 0.7392, 0.8453, 0.7837, 0.8736, 0.8298, 0.8129, 0.8298, 0.8129, 0.7837, 0.8736, 0.9429, 0.8781, 0.9569, 0.8639, 0.7837, 0.8736, 0.7539, 0.9086, 0.9398, 0.9003, 0.9429, 0.8781, 0.7539, 0.9086, 0.7536, 0.9336, 0.9403, 0.9254, 0.9398, 0.9003, 0.7536, 0.9336, 0.7985, 0.9593, 0.9497, 0.9476, 0.9403, 0.9254, 0.9569, 0.8639, 0.9429, 0.8781, 0.9977, 0.9108, 0.9497, 0.9476, 0.9977, 0.9108, 0.9403, 0.9254, 0.9398, 0.9003, 0.9403, 0.9254, 0.9977, 0.9108, 0.9429, 0.8781, 0.9398, 0.9003, 0.9977, 0.9108, 0.4231, 0.8039, 0.3796, 0.7013, 0.4048, 0.6855, 0.4201, 0.7223, 0.4231, 0.8039, 0.3974, 0.8837, 0.3086, 0.8267, 0.2797, 0.769, 0.3796, 0.7013, 0.4231, 0.8039, 0.2797, 0.769, 0.2479, 0.6633, 0.3974, 0.8837, 0.443, 0.9187, 0.4995, 0.9707, 0.4071, 0.9886, 0.3974, 0.8837, 0.4071, 0.9886, 0.327, 0.9726, 0.3086, 0.8267, 0.6017, 0.8837, 0.6904, 0.8267, 0.6721, 0.9726, 0.592, 0.9886, 0.6017, 0.8837, 0.592, 0.9886, 0.4995, 0.9707, 0.5561, 0.9187, 0.6195, 0.7013, 0.7512, 0.6633, 0.7194, 0.769, 0.5759, 0.8039, 0.5759, 0.8039, 0.7194, 0.769, 0.6904, 0.8267, 0.6017, 0.8837, 0.5759, 0.8039, 0.579, 0.7223, 0.5942, 0.6855, 0.6195, 0.7013, 0.9429, 0.8783, 0.9976, 0.9111, 0.9397, 0.9005, 0.9397, 0.9005, 0.9976, 0.9111, 0.9402, 0.9256, 0.9496, 0.9478, 0.9402, 0.9256, 0.9976, 0.9111, 0.957, 0.8641, 0.9976, 0.9111, 0.9429, 0.8783, 0.7535, 0.9335, 0.9402, 0.9256, 0.9496, 0.9478, 0.7983, 0.9593, 0.7538, 0.9085, 0.9397, 0.9005, 0.9402, 0.9256, 0.7535, 0.9335, 0.7837, 0.8735, 0.9429, 0.8783, 0.9397, 0.9005, 0.7538, 0.9085, 0.8298, 0.8128, 0.957, 0.8641, 0.9429, 0.8783, 0.7837, 0.8735, 0.8402, 0.7744, 0.8298, 0.8128, 0.7837, 0.8735, 0.7392, 0.8451, 0.7392, 0.8451, 0.7837, 0.8735, 0.7538, 0.9085, 0.6823, 0.9141, 0.6823, 0.9141, 0.7538, 0.9085, 0.7535, 0.9335, 0.7197, 0.9823, 0.7197, 0.9823, 0.7535, 0.9335, 0.7983, 0.9593, 0.8046, 0.9933, 0.5289, 0.9118, 0.5561, 0.9187, 0.4995, 0.9707, 0.4995, 0.9204, 0.543, 0.8883, 0.5289, 0.9118, 0.4995, 0.9204, 0.4995, 0.8935, 0.5759, 0.8039, 0.5176, 0.7299, 0.522, 0.7041, 0.579, 0.7223, 0.5187, 0.6808, 0.5942, 0.6855, 0.579, 0.7223, 0.522, 0.7041, 0.4995, 0.7276, 0.4995, 0.6971, 0.522, 0.7041, 0.5176, 0.7299, 0.5759, 0.8039, 0.4995, 0.7804, 0.4995, 0.7276, 0.5176, 0.7299, 0.5759, 0.8039, 0.5096, 0.8162, 0.5001, 0.8163, 0.4995, 0.7804, 0.5641, 0.877, 0.5449, 0.8712, 0.535, 0.8545, 0.5561, 0.8541, 0.6017, 0.8837, 0.5641, 0.877, 0.5561, 0.8541, 0.5759, 0.8039, 0.5759, 0.8039, 0.5561, 0.8541, 0.535, 0.8545, 0.5223, 0.849, 0.5223, 0.849, 0.535, 0.8545, 0.5449, 0.8712, 0.543, 0.8883, 0.543, 0.8883, 0.5449, 0.8712, 0.5641, 0.877, 0.6017, 0.8837, 0.5096, 0.8162, 0.507, 0.818, 0.4995, 0.8214, 0.5001, 0.8163, 0.5223, 0.849, 0.543, 0.8883, 0.4995, 0.8935, 0.4995, 0.8515, 0.5223, 0.849, 0.4995, 0.8515, 0.4995, 0.8214, 0.507, 0.818, 0.5223, 0.849, 0.507, 0.818, 0.5096, 0.8162, 0.5759, 0.8039, 0.5223, 0.849, 0.5759, 0.8039, 0.5096, 0.8162, 0.507, 0.818, 0.5223, 0.849, 0.507, 0.818, 0.4995, 0.8214, 0.4995, 0.8515, 0.5223, 0.849, 0.4995, 0.8515, 0.4995, 0.8935, 0.543, 0.8883, 0.5096, 0.8162, 0.5001, 0.8163, 0.4995, 0.8214, 0.507, 0.818, 0.543, 0.8883, 0.6017, 0.8837, 0.5641, 0.877, 0.5449, 0.8712, 0.5223, 0.849, 0.543, 0.8883, 0.5449, 0.8712, 0.535, 0.8545, 0.5759, 0.8039, 0.5223, 0.849, 0.535, 0.8545, 0.5561, 0.8541, 0.6017, 0.8837, 0.5759, 0.8039, 0.5561, 0.8541, 0.5641, 0.877, 0.5641, 0.877, 0.5561, 0.8541, 0.535, 0.8545, 0.5449, 0.8712, 0.5759, 0.8039, 0.4995, 0.7804, 0.5001, 0.8163, 0.5096, 0.8162, 0.5759, 0.8039, 0.5176, 0.7299, 0.4995, 0.7276, 0.4995, 0.7804, 0.4995, 0.7276, 0.5176, 0.7299, 0.522, 0.7041, 0.4995, 0.6971, 0.5187, 0.6808, 0.522, 0.7041, 0.579, 0.7223, 0.5942, 0.6855, 0.5759, 0.8039, 0.579, 0.7223, 0.522, 0.7041, 0.5176, 0.7299, 0.543, 0.8883, 0.4995, 0.8935, 0.4995, 0.9204, 0.5289, 0.9118, 0.5289, 0.9118, 0.4995, 0.9204, 0.4995, 0.9707, 0.5561, 0.9187, 0.7197, 0.9823, 0.8046, 0.9933, 0.7983, 0.9593, 0.7535, 0.9335, 0.6823, 0.9141, 0.7197, 0.9823, 0.7535, 0.9335, 0.7538, 0.9085, 0.7392, 0.8451, 0.6823, 0.9141, 0.7538, 0.9085, 0.7837, 0.8735, 0.8402, 0.7744, 0.7392, 0.8451, 0.7837, 0.8735, 0.8298, 0.8128, 0.8298, 0.8128, 0.7837, 0.8735, 0.9429, 0.8783, 0.957, 0.8641, 0.7837, 0.8735, 0.7538, 0.9085, 0.9397, 0.9005, 0.9429, 0.8783, 0.7538, 0.9085, 0.7535, 0.9335, 0.9402, 0.9256, 0.9397, 0.9005, 0.7535, 0.9335, 0.7983, 0.9593, 0.9496, 0.9478, 0.9402, 0.9256, 0.957, 0.8641, 0.9429, 0.8783, 0.9976, 0.9111, 0.9496, 0.9478, 0.9976, 0.9111, 0.9402, 0.9256, 0.9397, 0.9005, 0.9402, 0.9256, 0.9976, 0.9111, 0.9429, 0.8783, 0.9397, 0.9005, 0.9976, 0.9111, 0.5759, 0.8039, 0.6195, 0.7013, 0.5942, 0.6855, 0.579, 0.7223, 0.5759, 0.8039, 0.6017, 0.8837, 0.6904, 0.8267, 0.7194, 0.769, 0.6195, 0.7013, 0.5759, 0.8039, 0.7194, 0.769, 0.7512, 0.6633, 0.6017, 0.8837, 0.5561, 0.9187, 0.4995, 0.9707, 0.592, 0.9886, 0.6017, 0.8837, 0.592, 0.9886, 0.6721, 0.9726, 0.6904, 0.8267, 0.3974, 0.8837, 0.3086, 0.8267, 0.327, 0.9726, 0.4071, 0.9886, 0.3974, 0.8837, 0.4071, 0.9886, 0.4995, 0.9707, 0.443, 0.9187, 0.3796, 0.7013, 0.2479, 0.6633, 0.2797, 0.769, 0.4231, 0.8039, 0.4231, 0.8039, 0.2797, 0.769, 0.3086, 0.8267, 0.3974, 0.8837, 0.4231, 0.8039, 0.4201, 0.7223, 0.4048, 0.6855, 0.3796, 0.7013, 0.9429, 0.8781, 0.9977, 0.9108, 0.9398, 0.9003, 0.9398, 0.9003, 0.9977, 0.9108, 0.9403, 0.9254, 0.9497, 0.9476, 0.9403, 0.9254, 0.9977, 0.9108, 0.9569, 0.8639, 0.9977, 0.9108, 0.9429, 0.8781, 0.7536, 0.9336, 0.9403, 0.9254, 0.9497, 0.9476, 0.7985, 0.9593, 0.7539, 0.9086, 0.9398, 0.9003, 0.9403, 0.9254, 0.7536, 0.9336, 0.7837, 0.8736, 0.9429, 0.8781, 0.9398, 0.9003, 0.7539, 0.9086, 0.8298, 0.8129, 0.9569, 0.8639, 0.9429, 0.8781, 0.7837, 0.8736, 0.8401, 0.7745, 0.8298, 0.8129, 0.7837, 0.8736, 0.7392, 0.8453, 0.7392, 0.8453, 0.7837, 0.8736, 0.7539, 0.9086, 0.6824, 0.9143, 0.6824, 0.9143, 0.7539, 0.9086, 0.7536, 0.9336, 0.72, 0.9824, 0.72, 0.9824, 0.7536, 0.9336, 0.7985, 0.9593, 0.8048, 0.9933, 0.4702, 0.9118, 0.443, 0.9187, 0.4995, 0.9707, 0.4995, 0.9204, 0.456, 0.8883, 0.4702, 0.9118, 0.4995, 0.9204, 0.4995, 0.8935, 0.4231, 0.8039, 0.4815, 0.7299, 0.4771, 0.7041, 0.4201, 0.7223, 0.4803, 0.6808, 0.4048, 0.6855, 0.4201, 0.7223, 0.4771, 0.7041, 0.4995, 0.7276, 0.4995, 0.6971, 0.4771, 0.7041, 0.4815, 0.7299, 0.4231, 0.8039, 0.4995, 0.7804, 0.4995, 0.7276, 0.4815, 0.7299, 0.4231, 0.8039, 0.4894, 0.8162, 0.4989, 0.8163, 0.4995, 0.7804, 0.4349, 0.877, 0.4541, 0.8712, 0.464, 0.8545, 0.4429, 0.8541, 0.3974, 0.8837, 0.4349, 0.877, 0.4429, 0.8541, 0.4231, 0.8039, 0.4231, 0.8039, 0.4429, 0.8541, 0.464, 0.8545, 0.4768, 0.849, 0.4768, 0.849, 0.464, 0.8545, 0.4541, 0.8712, 0.456, 0.8883, 0.456, 0.8883, 0.4541, 0.8712, 0.4349, 0.877, 0.3974, 0.8837, 0.4894, 0.8162, 0.492, 0.818, 0.4995, 0.8214, 0.4989, 0.8163, 0.4768, 0.849, 0.456, 0.8883, 0.4995, 0.8935, 0.4995, 0.8515, 0.4768, 0.849, 0.4995, 0.8515, 0.4995, 0.8214, 0.492, 0.818, 0.4768, 0.849, 0.492, 0.818, 0.4894, 0.8162, 0.4231, 0.8039])
me_cube_004.materials.append(mat_material_001)
me_cube_004.use_remesh_preserve_volume = False
me_cube_004.use_remesh_preserve_attributes = False
me_cube_004.use_mirror_x = True
me_cube_004.update()
arm_armature = bpy.data.armatures.new('Armature')  # bones are not reproduced

# ---- objects
ob_cerberus = bpy.data.objects.new('Cerberus', me_cube_004)
ob_armature = bpy.data.objects.new('Armature', arm_armature)
ob_lamp = bpy.data.objects.new('Lamp', light_lamp)
ob_camera = bpy.data.objects.new('Camera', cam_camera)

# ---- transforms, parenting, visibility, modifiers, constraints
ob_cerberus.location = (0.0, 0.0, 0.0)
ob_cerberus.scale = (0.25, 0.25, 0.25)
ob_cerberus.lock_rotations_4d = False
ob_cerberus.empty_display_type = 'ARROWS'
ob_cerberus.lineart.crease_threshold = 0.0
ob_cerberus.use_mesh_mirror_x = True
_vg = ob_cerberus.vertex_groups.new(name='head')
_vg.add([149, 151, 152, 153, 154, 155, 156, 157, 158, 159, 160, 165, 166, 167, 168, 169, 170, 171, 172, 173, 174, 175, 176, 177, 187, 200, 201, 202, 203, 204, 205, 206, 207, 208, 209, 210, 217, 218, 219, 220, 221, 222, 223, 224, 225, 226, 228], 1.0, 'REPLACE')
_vg = ob_cerberus.vertex_groups.new(name='head_l')
_vg.add([230, 232, 233, 234, 235, 236, 237, 238, 239, 240, 241, 248, 249, 250, 251, 252, 253, 254, 255, 256, 257, 258, 260, 261, 262, 263, 264, 265, 266, 267, 268, 269, 270, 271, 272, 273, 278, 279, 280, 281, 282, 283, 284, 285, 286, 287, 289], 1.0, 'REPLACE')
_vg = ob_cerberus.vertex_groups.new(name='head_r')
_vg.add([290, 292, 293, 294, 295, 296, 297, 298, 299, 300, 301, 306, 307, 308, 309, 310, 311, 312, 313, 314, 315, 316, 317, 318, 319, 321, 322, 323, 324, 325, 326, 327, 328, 329, 330, 331, 338, 339, 340, 341, 342, 343, 344, 345, 346, 347, 349], 1.0, 'REPLACE')
_vg = ob_cerberus.vertex_groups.new(name='front_leg_1_l')
for _i, _w in zip([56, 62, 64, 72, 78, 112, 114, 116, 118, 182, 184], [1.0, 0.9733, 1.0, 1.0, 1.0, 1.0, 1.0, 1.0, 1.0, 0.4566, 0.4908]): _vg.add([_i], _w, 'REPLACE')
_vg = ob_cerberus.vertex_groups.new(name='front_leg_1_r')
for _i, _w in zip([61, 63, 71, 77, 111, 113, 115, 117, 194, 196, 229], [0.9733, 1.0, 1.0, 1.0, 1.0, 1.0, 1.0, 1.0, 0.5, 0.5, 1.0]): _vg.add([_i], _w, 'REPLACE')
_vg = ob_cerberus.vertex_groups.new(name='front_leg_2_l')
_vg.add([80, 82, 84, 86, 88, 90, 92, 94, 104, 106, 108, 110], 1.0, 'REPLACE')
_vg = ob_cerberus.vertex_groups.new(name='front_leg_2_r')
_vg.add([79, 81, 83, 85, 87, 89, 91, 93, 103, 105, 107, 109], 1.0, 'REPLACE')
_vg = ob_cerberus.vertex_groups.new(name='neck_l')
_vg.add([56, 76, 78, 179, 180, 182, 183, 184, 185, 186, 188, 190, 230, 231, 259, 260, 288, 289], 1.0, 'REPLACE')
_vg = ob_cerberus.vertex_groups.new(name='neck_r')
_vg.add([75, 77, 189, 191, 192, 193, 194, 195, 196, 197, 198, 229, 290, 291, 319, 320, 348, 349], 1.0, 'REPLACE')
_vg = ob_cerberus.vertex_groups.new(name='spine_4')
for _i, _w in zip([56, 57, 58, 63, 64, 71, 72, 73, 74, 75, 76, 77, 78, 178, 179, 180, 181, 182, 183, 184, 185, 186, 188, 189, 190, 191, 192, 193, 194, 195, 196, 197, 198, 229], [1.0, 1.0, 1.0, 1.0, 1.0, 1.0, 1.0, 0.06282, 0.06282, 1.0, 1.0, 1.0, 1.0, 1.0, 1.0, 1.0, 1.0, 1.0, 1.0, 1.0, 1.0, 1.0, 1.0, 1.0, 1.0, 1.0, 1.0, 1.0, 1.0, 1.0, 1.0, 1.0, 1.0, 1.0]): _vg.add([_i], _w, 'REPLACE')
_vg = ob_cerberus.vertex_groups.new(name='spine_3')
_vg.add([58, 59, 60, 61, 62, 63, 64, 71, 72, 73, 74, 75, 76, 189, 190], 1.0, 'REPLACE')
_vg = ob_cerberus.vertex_groups.new(name='spine_2')
_vg.add([59, 60, 61, 62, 63, 64, 143, 144, 145, 146, 147, 148], 1.0, 'REPLACE')
_vg = ob_cerberus.vertex_groups.new(name='spine_1')
_vg.add([65, 66, 67, 68, 69, 70, 143, 144, 145, 146, 147, 148], 1.0, 'REPLACE')
_vg = ob_cerberus.vertex_groups.new(name='ass')
for _i, _w in zip([0, 1, 2, 3, 4, 5, 6, 7, 8, 9, 10, 11, 12, 13, 14, 15, 65, 66, 67, 68, 69, 70, 119, 120, 121, 122, 123, 124, 125, 126, 127, 128, 129, 130, 149, 172, 205, 228], [0.0002865, 0.0002865, 1.0, 1.0, 1.0, 1.0, 0.001997, 0.001997, 0.04421, 0.04421, 1.0, 1.0, 1.0, 1.0, 0.0001279, 0.0001279, 1.0, 1.0, 1.0, 1.0, 1.0, 1.0, 0.9896, 0.9896, 1.0, 1.0, 1.0, 1.0, 1.0, 1.0, 1.0, 1.0, 1.0, 1.0, 0.0, 0.0, 0.0, 0.0]): _vg.add([_i], _w, 'REPLACE')
_vg = ob_cerberus.vertex_groups.new(name='tail_1')
for _i, _w in zip([133, 134, 136], [0.5, 0.5, 0.5]): _vg.add([_i], _w, 'REPLACE')
_vg = ob_cerberus.vertex_groups.new(name='tail_2')
for _i, _w in zip([137, 138, 139, 140, 141, 142], [0.5, 0.5, 0.5, 0.5, 0.5, 0.5]): _vg.add([_i], _w, 'REPLACE')
_vg = ob_cerberus.vertex_groups.new(name='back_leg_1_l')
for _i, _w in zip([1, 3, 5, 7, 9, 11, 13, 15, 17, 19, 21, 23, 49, 51, 53, 55, 68, 70, 120, 123], [1.0, 1.0, 1.0, 1.0, 1.0, 1.0, 1.0, 1.0, 0.25, 0.25, 0.25, 0.25, 1.0, 1.0, 1.0, 1.0, 0.002951, 0.01071, 0.9988, 0.9883]): _vg.add([_i], _w, 'REPLACE')
_vg = ob_cerberus.vertex_groups.new(name='back_leg_1_r')
for _i, _w in zip([0, 2, 4, 6, 8, 10, 12, 14, 16, 18, 20, 22, 48, 50, 52, 54, 67, 70, 119, 123], [1.0, 1.0, 1.0, 1.0, 1.0, 1.0, 1.0, 1.0, 0.25, 0.25, 0.25, 0.25, 1.0, 1.0, 1.0, 1.0, 0.002951, 0.01071, 0.9988, 0.9883]): _vg.add([_i], _w, 'REPLACE')
_vg = ob_cerberus.vertex_groups.new(name='back_leg_2_l')
_vg.add([17, 19, 21, 23, 41, 43, 45, 47], 1.0, 'REPLACE')
_vg = ob_cerberus.vertex_groups.new(name='back_leg_2_r')
_vg.add([16, 18, 20, 22, 40, 42, 44, 46], 1.0, 'REPLACE')
_vg = ob_cerberus.vertex_groups.new(name='back_leg_3_l')
for _i, _w in zip([25, 27, 29, 31, 41, 43, 45, 47], [1.0, 1.0, 1.0, 1.0, 0.25, 0.25, 0.25, 0.25]): _vg.add([_i], _w, 'REPLACE')
_vg = ob_cerberus.vertex_groups.new(name='back_leg_3_r')
for _i, _w in zip([24, 26, 28, 30, 40, 42, 44, 46], [1.0, 1.0, 1.0, 1.0, 0.25, 0.25, 0.25, 0.25]): _vg.add([_i], _w, 'REPLACE')
_vg = ob_cerberus.vertex_groups.new(name='back_leg_4_l')
_vg.add([25, 27, 29, 31, 33, 35, 37, 39], 1.0, 'REPLACE')
_vg = ob_cerberus.vertex_groups.new(name='back_leg_4_r')
_vg.add([24, 26, 28, 30, 32, 34, 36, 38], 1.0, 'REPLACE')
_vg = ob_cerberus.vertex_groups.new(name='front_leg_4_l')
_vg.add([88, 90, 92, 94, 96, 98, 100, 102], 1.0, 'REPLACE')
_vg = ob_cerberus.vertex_groups.new(name='front_leg_4_r')
_vg.add([87, 89, 91, 93, 95, 97, 99, 101], 1.0, 'REPLACE')
_vg = ob_cerberus.vertex_groups.new(name='neck')
_vg.add([149, 150, 178, 179, 180, 181, 187, 197, 198, 199, 227, 228], 1.0, 'REPLACE')
_vg = ob_cerberus.vertex_groups.new(name='back_upper_leg_ctrl_l')
_vg = ob_cerberus.vertex_groups.new(name='back_upper_leg_ctrl_r')
_vg = ob_cerberus.vertex_groups.new(name='jaw')
_vg.add([150, 161, 162, 163, 164, 199, 211, 212, 213, 214, 215, 216, 227], 1.0, 'REPLACE')
_vg = ob_cerberus.vertex_groups.new(name='jaw_l')
_vg.add([231, 242, 243, 244, 245, 246, 247, 259, 274, 275, 276, 277, 288], 1.0, 'REPLACE')
_vg = ob_cerberus.vertex_groups.new(name='jaw_r')
_vg.add([291, 302, 303, 304, 305, 320, 332, 333, 334, 335, 336, 337, 348], 1.0, 'REPLACE')
_m = ob_cerberus.modifiers.new('Armature', 'ARMATURE')
_m.object = ob_armature
_m.use_bone_envelopes = True
ob_armature.location = (0.0, 0.0, 0.0)
ob_armature.show_in_front = True
ob_armature.lineart.crease_threshold = 0.0
ob_lamp.location = (4.076, 1.005, 3.504)
ob_lamp.rotation_euler = (0.6503, 0.05522, 1.866)
ob_lamp.lock_rotations_4d = False
ob_lamp.empty_display_type = 'ARROWS'
ob_lamp.color = (0.0, 0.0, 0.0, 0.0)
ob_lamp.lineart.crease_threshold = 0.0
ob_camera.location = (18.58, -20.66, 11.34)
ob_camera.rotation_euler = (1.132, 0.000369, 0.7454)
ob_camera.scale = (1.0, 1.0, 1.0)
ob_camera.lock_rotations_4d = False
ob_camera.empty_display_type = 'ARROWS'
ob_camera.color = (0.0, 0.0, 0.0, 0.0)
ob_camera.display_type = 'WIRE'
ob_camera.lineart.crease_threshold = 0.0

# ---- collection membership
col_collection_1.objects.link(ob_cerberus)
col_collection_2.objects.link(ob_armature)
col_collection_10.objects.link(ob_lamp)
col_collection_10.objects.link(ob_camera)

# ---- scene / render settings (as saved in the file)
scene.camera = ob_camera
scene.frame_start = 1; scene.frame_end = 30; scene.frame_set(0)
scene.render.engine = 'BLENDER_EEVEE_NEXT'
scene.render.image_settings.color_mode = 'RGB'
scene.render.image_settings.compression = 90
scene.render.resolution_percentage = 50
scene.render.dither_intensity = 0.0
scene.render.bake_margin = 2
scene.render.bake_bias = 0.0
scene.cycles.use_denoising = False
scene.cycles.samples = 10
scene.cycles.sampling_pattern = 'TABULATED_SOBOL'
scene.cycles.light_sampling_threshold = 0.0
scene.cycles.use_adaptive_sampling = False
scene.cycles.use_light_tree = False
scene.cycles.blur_glossy = 0.0
scene.cycles.volume_bounces = 1
scene.cycles.pixel_filter_type = 'GAUSSIAN'
scene.cycles.sample_clamp_indirect = 0.0
scene.view_settings.view_transform = 'Standard'
bpy.context.view_layer.update()
